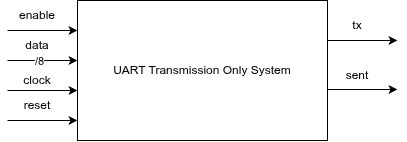

The diagram above was exported from draw.io. Its source (the exported page's mxGraphModel, read from the mxfile embedded in the PNG):
<mxGraphModel dx="1414" dy="875" grid="1" gridSize="10" guides="1" tooltips="1" connect="1" arrows="1" fold="1" page="1" pageScale="1" pageWidth="850" pageHeight="1100" math="0" shadow="0">
  <root>
    <mxCell id="0" />
    <mxCell id="1" parent="0" />
    <mxCell id="oT898o5cmqxDw84RXyLJ-1" parent="1" style="rounded=0;whiteSpace=wrap;html=1;" value="UART Transmission Only System" vertex="1">
      <mxGeometry height="140" width="250" x="300" y="370" as="geometry" />
    </mxCell>
    <mxCell id="oT898o5cmqxDw84RXyLJ-2" edge="1" parent="1" style="endArrow=classic;html=1;rounded=0;defaultLabelBackgroundColor=page;entryX=0;entryY=0.25;entryDx=0;entryDy=0;" value="">
      <mxGeometry height="50" relative="1" width="50" x="0.0142" as="geometry">
        <mxPoint x="230" y="400" as="sourcePoint" />
        <mxPoint x="300" y="400" as="targetPoint" />
      </mxGeometry>
    </mxCell>
    <mxCell id="oT898o5cmqxDw84RXyLJ-3" edge="1" parent="1" style="endArrow=classic;html=1;rounded=0;defaultLabelBackgroundColor=page;entryX=0;entryY=0.25;entryDx=0;entryDy=0;" value="">
      <mxGeometry height="50" relative="1" width="50" x="0.0142" as="geometry">
        <mxPoint x="230" y="430" as="sourcePoint" />
        <mxPoint x="300" y="430" as="targetPoint" />
      </mxGeometry>
    </mxCell>
    <mxCell id="oT898o5cmqxDw84RXyLJ-11" connectable="0" parent="oT898o5cmqxDw84RXyLJ-3" style="edgeLabel;html=1;align=center;verticalAlign=middle;resizable=0;points=[];inheritText=1;defaultLabelBackgroundColor=page;" value="/8" vertex="1">
      <mxGeometry relative="1" x="-0.1143" as="geometry">
        <mxPoint as="offset" />
      </mxGeometry>
    </mxCell>
    <mxCell id="oT898o5cmqxDw84RXyLJ-5" edge="1" parent="1" style="endArrow=classic;html=1;rounded=0;defaultLabelBackgroundColor=page;entryX=0;entryY=0.25;entryDx=0;entryDy=0;" value="">
      <mxGeometry height="50" relative="1" width="50" x="0.0142" as="geometry">
        <mxPoint x="230" y="460" as="sourcePoint" />
        <mxPoint x="300" y="460" as="targetPoint" />
      </mxGeometry>
    </mxCell>
    <mxCell id="oT898o5cmqxDw84RXyLJ-6" edge="1" parent="1" style="endArrow=classic;html=1;rounded=0;defaultLabelBackgroundColor=page;entryX=0;entryY=0.25;entryDx=0;entryDy=0;" value="">
      <mxGeometry height="50" relative="1" width="50" x="0.0142" as="geometry">
        <mxPoint x="230" y="490" as="sourcePoint" />
        <mxPoint x="300" y="490" as="targetPoint" />
      </mxGeometry>
    </mxCell>
    <mxCell id="oT898o5cmqxDw84RXyLJ-7" parent="1" style="text;html=1;whiteSpace=wrap;strokeColor=none;fillColor=none;align=center;verticalAlign=middle;rounded=0;" value="clock" vertex="1">
      <mxGeometry height="20" width="60" x="230" y="440" as="geometry" />
    </mxCell>
    <mxCell id="oT898o5cmqxDw84RXyLJ-8" parent="1" style="text;html=1;whiteSpace=wrap;strokeColor=none;fillColor=none;align=center;verticalAlign=middle;rounded=0;" value="reset" vertex="1">
      <mxGeometry height="30" width="60" x="230" y="460" as="geometry" />
    </mxCell>
    <mxCell id="oT898o5cmqxDw84RXyLJ-9" parent="1" style="text;html=1;whiteSpace=wrap;strokeColor=none;fillColor=none;align=center;verticalAlign=middle;rounded=0;" value="data" vertex="1">
      <mxGeometry height="20" width="60" x="230" y="405" as="geometry" />
    </mxCell>
    <mxCell id="oT898o5cmqxDw84RXyLJ-10" parent="1" style="text;html=1;whiteSpace=wrap;strokeColor=none;fillColor=none;align=center;verticalAlign=middle;rounded=0;" value="enable" vertex="1">
      <mxGeometry height="30" width="60" x="230" y="370" as="geometry" />
    </mxCell>
    <mxCell id="oT898o5cmqxDw84RXyLJ-12" edge="1" parent="1" style="endArrow=classic;html=1;rounded=0;defaultLabelBackgroundColor=page;" value="">
      <mxGeometry height="50" relative="1" width="50" as="geometry">
        <mxPoint x="550" y="410" as="sourcePoint" />
        <mxPoint x="620" y="410" as="targetPoint" />
      </mxGeometry>
    </mxCell>
    <mxCell id="oT898o5cmqxDw84RXyLJ-13" edge="1" parent="1" style="endArrow=classic;html=1;rounded=0;defaultLabelBackgroundColor=page;" value="">
      <mxGeometry height="50" relative="1" width="50" as="geometry">
        <mxPoint x="550" y="459" as="sourcePoint" />
        <mxPoint x="620" y="459" as="targetPoint" />
      </mxGeometry>
    </mxCell>
    <mxCell id="oT898o5cmqxDw84RXyLJ-14" parent="1" style="text;html=1;whiteSpace=wrap;strokeColor=none;fillColor=none;align=center;verticalAlign=middle;rounded=0;" value="tx" vertex="1">
      <mxGeometry height="30" width="60" x="550" y="380" as="geometry" />
    </mxCell>
    <mxCell id="oT898o5cmqxDw84RXyLJ-15" parent="1" style="text;html=1;whiteSpace=wrap;strokeColor=none;fillColor=none;align=center;verticalAlign=middle;rounded=0;" value="sent" vertex="1">
      <mxGeometry height="30" width="60" x="550" y="430" as="geometry" />
    </mxCell>
  </root>
</mxGraphModel>